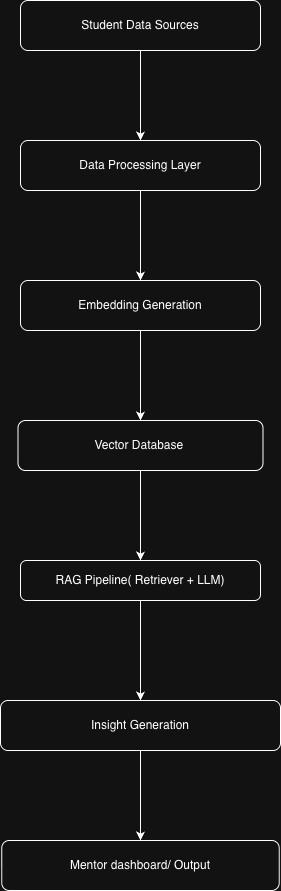

The diagram above was exported from draw.io. Its source (the exported page's mxGraphModel, read from the mxfile embedded in the PNG):
<mxGraphModel dx="1957" dy="1323" grid="1" gridSize="10" guides="1" tooltips="1" connect="1" arrows="1" fold="1" page="1" pageScale="1" pageWidth="827" pageHeight="1169" math="0" shadow="0">
  <root>
    <mxCell id="0" />
    <mxCell id="1" parent="0" />
    <mxCell id="AkHQRReCQfPDo0eZF6T8-4" edge="1" parent="1" source="AkHQRReCQfPDo0eZF6T8-2" style="edgeStyle=orthogonalEdgeStyle;rounded=0;orthogonalLoop=1;jettySize=auto;html=1;" value="">
      <mxGeometry relative="1" as="geometry">
        <mxPoint x="410" y="180" as="targetPoint" />
      </mxGeometry>
    </mxCell>
    <mxCell id="AkHQRReCQfPDo0eZF6T8-2" parent="1" style="rounded=1;whiteSpace=wrap;html=1;" value="Student Data Sources" vertex="1">
      <mxGeometry height="50" width="240" x="290" y="40" as="geometry" />
    </mxCell>
    <mxCell id="AkHQRReCQfPDo0eZF6T8-7" edge="1" parent="1" source="AkHQRReCQfPDo0eZF6T8-5" style="edgeStyle=orthogonalEdgeStyle;rounded=0;orthogonalLoop=1;jettySize=auto;html=1;" target="AkHQRReCQfPDo0eZF6T8-6" value="">
      <mxGeometry relative="1" as="geometry" />
    </mxCell>
    <mxCell id="AkHQRReCQfPDo0eZF6T8-5" parent="1" style="rounded=1;whiteSpace=wrap;html=1;" value="Data Processing Layer" vertex="1">
      <mxGeometry height="50" width="240" x="290" y="180" as="geometry" />
    </mxCell>
    <mxCell id="AkHQRReCQfPDo0eZF6T8-9" edge="1" parent="1" source="AkHQRReCQfPDo0eZF6T8-6" style="edgeStyle=orthogonalEdgeStyle;rounded=0;orthogonalLoop=1;jettySize=auto;html=1;" target="AkHQRReCQfPDo0eZF6T8-8" value="">
      <mxGeometry relative="1" as="geometry" />
    </mxCell>
    <mxCell id="AkHQRReCQfPDo0eZF6T8-6" parent="1" style="rounded=1;whiteSpace=wrap;html=1;" value="Embedding Generation" vertex="1">
      <mxGeometry height="50" width="240" x="290" y="320" as="geometry" />
    </mxCell>
    <mxCell id="AkHQRReCQfPDo0eZF6T8-11" edge="1" parent="1" source="AkHQRReCQfPDo0eZF6T8-8" style="edgeStyle=orthogonalEdgeStyle;rounded=0;orthogonalLoop=1;jettySize=auto;html=1;" target="AkHQRReCQfPDo0eZF6T8-10" value="">
      <mxGeometry relative="1" as="geometry" />
    </mxCell>
    <mxCell id="AkHQRReCQfPDo0eZF6T8-8" parent="1" style="rounded=1;whiteSpace=wrap;html=1;" value="Vector Database&amp;nbsp;" vertex="1">
      <mxGeometry height="50" width="245" x="287.5" y="460" as="geometry" />
    </mxCell>
    <mxCell id="AkHQRReCQfPDo0eZF6T8-13" edge="1" parent="1" source="AkHQRReCQfPDo0eZF6T8-10" style="edgeStyle=orthogonalEdgeStyle;rounded=0;orthogonalLoop=1;jettySize=auto;html=1;" target="AkHQRReCQfPDo0eZF6T8-12" value="">
      <mxGeometry relative="1" as="geometry" />
    </mxCell>
    <mxCell id="AkHQRReCQfPDo0eZF6T8-10" parent="1" style="rounded=1;whiteSpace=wrap;html=1;" value="RAG Pipeline( Retriever + LLM)" vertex="1">
      <mxGeometry height="40" width="240" x="290" y="600" as="geometry" />
    </mxCell>
    <mxCell id="AkHQRReCQfPDo0eZF6T8-15" edge="1" parent="1" source="AkHQRReCQfPDo0eZF6T8-12" style="edgeStyle=orthogonalEdgeStyle;rounded=0;orthogonalLoop=1;jettySize=auto;html=1;" target="AkHQRReCQfPDo0eZF6T8-14" value="">
      <mxGeometry relative="1" as="geometry" />
    </mxCell>
    <mxCell id="AkHQRReCQfPDo0eZF6T8-12" parent="1" style="rounded=1;whiteSpace=wrap;html=1;" value="Insight Generation" vertex="1">
      <mxGeometry height="50" width="280" x="270" y="740" as="geometry" />
    </mxCell>
    <mxCell id="AkHQRReCQfPDo0eZF6T8-14" parent="1" style="rounded=1;whiteSpace=wrap;html=1;" value="Mentor dashboard/ Output" vertex="1">
      <mxGeometry height="50" width="277.5" x="271.25" y="880" as="geometry" />
    </mxCell>
  </root>
</mxGraphModel>